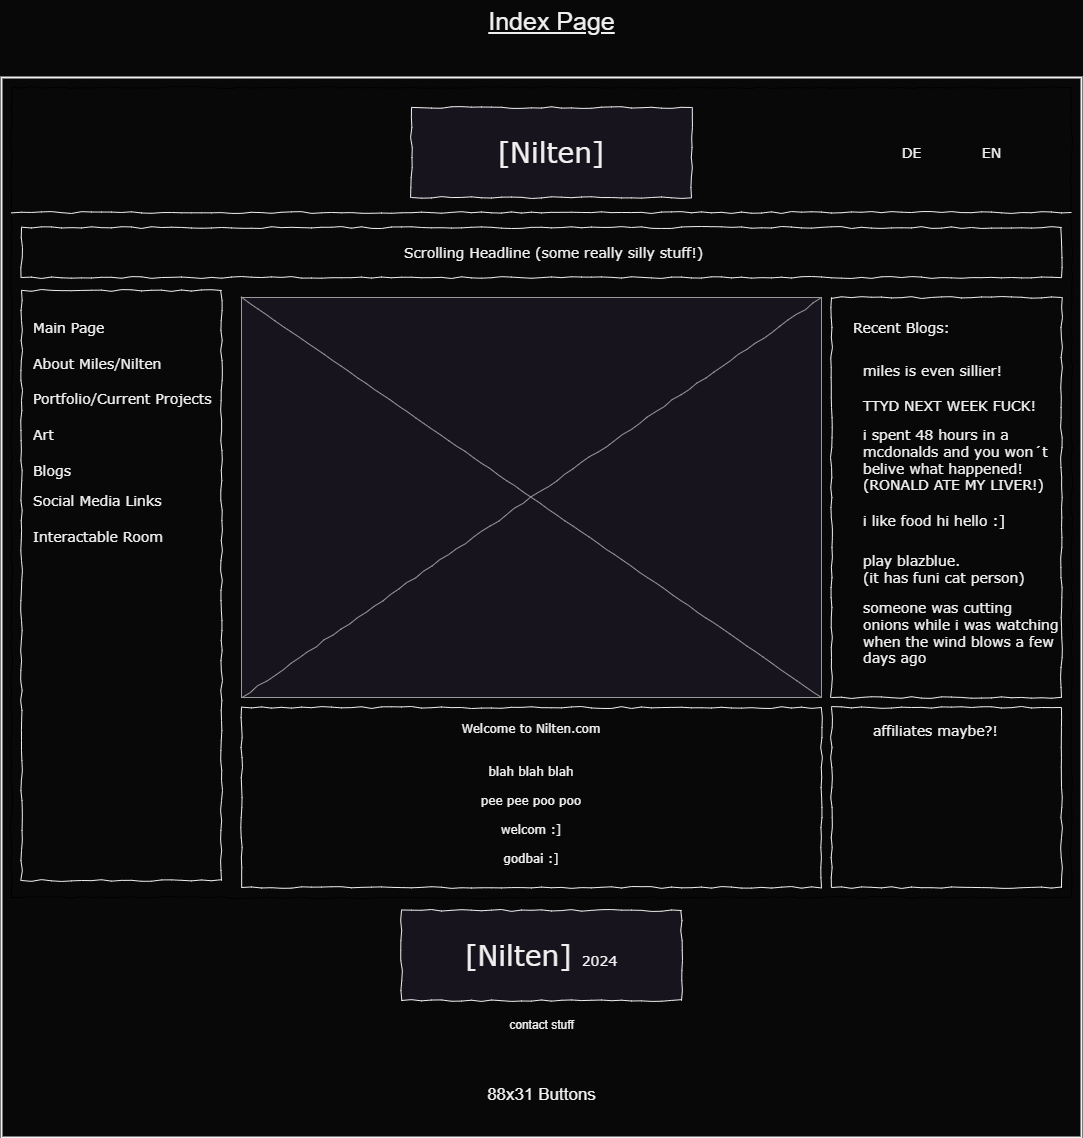

The diagram above was exported from draw.io. Its source (the exported page's mxGraphModel, read from the mxfile embedded in the PNG):
<mxGraphModel dx="2049" dy="2056" grid="1" gridSize="10" guides="1" tooltips="1" connect="1" arrows="1" fold="1" page="1" pageScale="1" pageWidth="1100" pageHeight="850" background="#080808" math="0" shadow="0">
  <root>
    <mxCell id="0" />
    <mxCell id="1" parent="0" />
    <mxCell id="pYIKwH4C9iHPyeN7Sbt9-4" value="" style="rounded=0;whiteSpace=wrap;html=1;fillColor=none;strokeWidth=2;noLabel=0;editable=1;movable=1;resizable=1;rotatable=1;deletable=1;locked=0;connectable=1;glass=0;" parent="1" vertex="1">
      <mxGeometry x="10" y="-673" width="1080" height="1060" as="geometry" />
    </mxCell>
    <mxCell id="677b7b8949515195-1" value="" style="whiteSpace=wrap;html=1;rounded=0;shadow=0;labelBackgroundColor=none;strokeColor=#000000;strokeWidth=1;fillColor=none;fontFamily=Verdana;fontSize=12;fontColor=#000000;align=center;comic=1;" parent="1" vertex="1">
      <mxGeometry x="20" y="-663" width="1060" height="810" as="geometry" />
    </mxCell>
    <mxCell id="677b7b8949515195-2" value="[Nilten]" style="whiteSpace=wrap;html=1;rounded=0;shadow=0;labelBackgroundColor=none;strokeWidth=1;fontFamily=Verdana;fontSize=28;align=center;comic=1;" parent="1" vertex="1">
      <mxGeometry x="420" y="-643" width="280" height="90" as="geometry" />
    </mxCell>
    <mxCell id="677b7b8949515195-4" value="DE" style="text;html=1;points=[];align=center;verticalAlign=top;spacingTop=-4;fontSize=14;fontFamily=Verdana" parent="1" vertex="1">
      <mxGeometry x="890" y="-608" width="60" height="20" as="geometry" />
    </mxCell>
    <mxCell id="677b7b8949515195-5" value="EN" style="text;html=1;points=[];align=center;verticalAlign=top;spacingTop=-4;fontSize=14;fontFamily=Verdana" parent="1" vertex="1">
      <mxGeometry x="970" y="-608" width="60" height="20" as="geometry" />
    </mxCell>
    <mxCell id="677b7b8949515195-8" value="" style="whiteSpace=wrap;html=1;rounded=0;shadow=0;labelBackgroundColor=none;strokeWidth=1;fillColor=none;fontFamily=Verdana;fontSize=12;align=center;comic=1;" parent="1" vertex="1">
      <mxGeometry x="30" y="-460" width="200" height="590" as="geometry" />
    </mxCell>
    <mxCell id="677b7b8949515195-9" value="" style="line;strokeWidth=1;html=1;rounded=0;shadow=0;labelBackgroundColor=none;fillColor=none;fontFamily=Verdana;fontSize=14;fontColor=#000000;align=center;comic=1;" parent="1" vertex="1">
      <mxGeometry x="20" y="-543" width="1060" height="10" as="geometry" />
    </mxCell>
    <mxCell id="677b7b8949515195-10" value="" style="whiteSpace=wrap;html=1;rounded=0;shadow=0;labelBackgroundColor=none;strokeWidth=1;fillColor=none;fontFamily=Verdana;fontSize=12;align=center;comic=1;" parent="1" vertex="1">
      <mxGeometry x="30" y="-523" width="1040" height="50" as="geometry" />
    </mxCell>
    <mxCell id="677b7b8949515195-11" value="Scrolling Headline (some really silly stuff!)" style="text;html=1;points=[];align=center;verticalAlign=top;spacingTop=-4;fontSize=14;fontFamily=Verdana;imageAlign=center;" parent="1" vertex="1">
      <mxGeometry x="420" y="-508" width="283" height="20" as="geometry" />
    </mxCell>
    <mxCell id="677b7b8949515195-15" value="&lt;div style=&quot;&quot;&gt;Welcome to Nilten.com&lt;/div&gt;&lt;div style=&quot;&quot;&gt;&lt;br&gt;&lt;/div&gt;&lt;div style=&quot;&quot;&gt;&lt;br&gt;&lt;/div&gt;&lt;div style=&quot;&quot;&gt;blah blah blah&lt;/div&gt;&lt;div style=&quot;&quot;&gt;&lt;br&gt;&lt;/div&gt;&lt;div style=&quot;&quot;&gt;pee pee poo poo&lt;/div&gt;&lt;div style=&quot;&quot;&gt;&lt;br&gt;&lt;/div&gt;&lt;div style=&quot;&quot;&gt;welcom :]&lt;/div&gt;&lt;div style=&quot;&quot;&gt;&lt;br&gt;&lt;/div&gt;&lt;div style=&quot;&quot;&gt;godbai :]&lt;/div&gt;" style="whiteSpace=wrap;html=1;rounded=0;shadow=0;labelBackgroundColor=none;strokeWidth=1;fillColor=none;fontFamily=Verdana;fontSize=12;align=center;verticalAlign=top;spacing=10;comic=1;" parent="1" vertex="1">
      <mxGeometry x="250" y="-43" width="580" height="180" as="geometry" />
    </mxCell>
    <mxCell id="677b7b8949515195-16" value="" style="verticalLabelPosition=bottom;shadow=0;dashed=0;align=center;html=1;verticalAlign=top;strokeWidth=1;shape=mxgraph.mockup.graphics.simpleIcon;strokeColor=#999999;rounded=0;labelBackgroundColor=none;fontFamily=Verdana;fontSize=14;fontColor=#000000;comic=1;fillColor=default;" parent="1" vertex="1">
      <mxGeometry x="250" y="-453" width="580" height="400" as="geometry" />
    </mxCell>
    <mxCell id="677b7b8949515195-25" value="" style="whiteSpace=wrap;html=1;rounded=0;shadow=0;labelBackgroundColor=none;strokeWidth=1;fillColor=none;fontFamily=Verdana;fontSize=12;align=center;comic=1;" parent="1" vertex="1">
      <mxGeometry x="840" y="-453" width="230" height="400" as="geometry" />
    </mxCell>
    <mxCell id="677b7b8949515195-26" value="" style="whiteSpace=wrap;html=1;rounded=0;shadow=0;labelBackgroundColor=none;strokeWidth=1;fillColor=none;fontFamily=Verdana;fontSize=12;align=center;comic=1;" parent="1" vertex="1">
      <mxGeometry x="840" y="-43" width="230" height="180" as="geometry" />
    </mxCell>
    <mxCell id="677b7b8949515195-27" value="Main Page" style="text;html=1;points=[];align=left;verticalAlign=top;spacingTop=-4;fontSize=14;fontFamily=Verdana" parent="1" vertex="1">
      <mxGeometry x="40" y="-433" width="170" height="20" as="geometry" />
    </mxCell>
    <mxCell id="677b7b8949515195-28" value="About Miles/Nilten" style="text;html=1;points=[];align=left;verticalAlign=top;spacingTop=-4;fontSize=14;fontFamily=Verdana" parent="1" vertex="1">
      <mxGeometry x="40" y="-397" width="170" height="20" as="geometry" />
    </mxCell>
    <mxCell id="677b7b8949515195-29" value="Portfolio/Current Projects" style="text;html=1;points=[];align=left;verticalAlign=top;spacingTop=-4;fontSize=14;fontFamily=Verdana" parent="1" vertex="1">
      <mxGeometry x="40" y="-362" width="170" height="20" as="geometry" />
    </mxCell>
    <mxCell id="677b7b8949515195-30" value="Social Media Links" style="text;html=1;points=[];align=left;verticalAlign=top;spacingTop=-4;fontSize=14;fontFamily=Verdana" parent="1" vertex="1">
      <mxGeometry x="40" y="-260" width="170" height="20" as="geometry" />
    </mxCell>
    <mxCell id="677b7b8949515195-39" value="Art" style="text;html=1;points=[];align=left;verticalAlign=top;spacingTop=-4;fontSize=14;fontFamily=Verdana" parent="1" vertex="1">
      <mxGeometry x="40" y="-326" width="170" height="20" as="geometry" />
    </mxCell>
    <mxCell id="677b7b8949515195-42" value="affiliates maybe?!" style="text;html=1;points=[];align=left;verticalAlign=top;spacingTop=-4;fontSize=14;fontFamily=Verdana" parent="1" vertex="1">
      <mxGeometry x="880" y="-30" width="170" height="20" as="geometry" />
    </mxCell>
    <mxCell id="677b7b8949515195-44" value="Recent&amp;nbsp;Blogs:" style="text;html=1;points=[];align=left;verticalAlign=top;spacingTop=-4;fontSize=14;fontFamily=Verdana" parent="1" vertex="1">
      <mxGeometry x="860" y="-433" width="170" height="20" as="geometry" />
    </mxCell>
    <mxCell id="677b7b8949515195-45" value="miles is even sillier!" style="text;html=1;points=[];align=left;verticalAlign=top;spacingTop=-4;fontSize=14;fontFamily=Verdana" parent="1" vertex="1">
      <mxGeometry x="870" y="-390" width="170" height="20" as="geometry" />
    </mxCell>
    <mxCell id="677b7b8949515195-46" value="TTYD NEXT WEEK FUCK!" style="text;html=1;points=[];align=left;verticalAlign=top;spacingTop=-4;fontSize=14;fontFamily=Verdana" parent="1" vertex="1">
      <mxGeometry x="870" y="-355" width="170" height="20" as="geometry" />
    </mxCell>
    <mxCell id="677b7b8949515195-47" value="i spent 48 hours in a&lt;div&gt;mcdonalds and you won´t&lt;/div&gt;&lt;div&gt;belive what happened!&lt;/div&gt;&lt;div&gt;(RONALD ATE MY LIVER!)&lt;/div&gt;" style="text;html=1;points=[];align=left;verticalAlign=top;spacingTop=-4;fontSize=14;fontFamily=Verdana" parent="1" vertex="1">
      <mxGeometry x="870" y="-326" width="170" height="65" as="geometry" />
    </mxCell>
    <mxCell id="677b7b8949515195-48" value="i like food hi hello :]" style="text;html=1;points=[];align=left;verticalAlign=top;spacingTop=-4;fontSize=14;fontFamily=Verdana" parent="1" vertex="1">
      <mxGeometry x="870" y="-240" width="170" height="20" as="geometry" />
    </mxCell>
    <mxCell id="677b7b8949515195-49" value="play blazblue.&lt;div&gt;(it has funi cat person)&amp;nbsp;&lt;/div&gt;" style="text;html=1;points=[];align=left;verticalAlign=top;spacingTop=-4;fontSize=14;fontFamily=Verdana" parent="1" vertex="1">
      <mxGeometry x="870" y="-200" width="170" height="20" as="geometry" />
    </mxCell>
    <mxCell id="pYIKwH4C9iHPyeN7Sbt9-2" value="contact stuff" style="text;html=1;align=center;verticalAlign=middle;resizable=0;points=[];autosize=1;strokeColor=none;fillColor=none;" parent="1" vertex="1">
      <mxGeometry x="505" y="260" width="90" height="30" as="geometry" />
    </mxCell>
    <mxCell id="pYIKwH4C9iHPyeN7Sbt9-3" value="&lt;div style=&quot;&quot;&gt;&lt;span style=&quot;background-color: initial;&quot;&gt;[Nilten] &lt;/span&gt;&lt;font style=&quot;background-color: initial; font-size: 14px;&quot;&gt;2024&lt;/font&gt;&lt;/div&gt;" style="whiteSpace=wrap;html=1;rounded=0;shadow=0;labelBackgroundColor=none;strokeWidth=1;fontFamily=Verdana;fontSize=28;align=center;comic=1;" parent="1" vertex="1">
      <mxGeometry x="410" y="160" width="280" height="90" as="geometry" />
    </mxCell>
    <mxCell id="pYIKwH4C9iHPyeN7Sbt9-5" value="&lt;font style=&quot;font-size: 25px;&quot;&gt;&lt;u style=&quot;&quot;&gt;Index Page&lt;/u&gt;&lt;/font&gt;" style="text;html=1;align=center;verticalAlign=middle;resizable=0;points=[];autosize=1;strokeColor=none;fillColor=none;" parent="1" vertex="1">
      <mxGeometry x="485" y="-750" width="150" height="40" as="geometry" />
    </mxCell>
    <mxCell id="pYIKwH4C9iHPyeN7Sbt9-7" value="Interactable Room" style="text;html=1;points=[];align=left;verticalAlign=top;spacingTop=-4;fontSize=14;fontFamily=Verdana" parent="1" vertex="1">
      <mxGeometry x="40" y="-224" width="170" height="24" as="geometry" />
    </mxCell>
    <mxCell id="pYIKwH4C9iHPyeN7Sbt9-10" value="&lt;font style=&quot;font-size: 17px;&quot;&gt;88x31 Buttons&lt;/font&gt;" style="text;html=1;align=center;verticalAlign=middle;resizable=0;points=[];autosize=1;strokeColor=none;fillColor=none;" parent="1" vertex="1">
      <mxGeometry x="485" y="330" width="130" height="30" as="geometry" />
    </mxCell>
    <mxCell id="pYIKwH4C9iHPyeN7Sbt9-11" value="someone was cutting&lt;div&gt;onions while i was watching&lt;/div&gt;&lt;div&gt;when the wind blows a few&lt;/div&gt;&lt;div&gt;days ago&lt;/div&gt;" style="text;html=1;points=[];align=left;verticalAlign=top;spacingTop=-4;fontSize=14;fontFamily=Verdana" parent="1" vertex="1">
      <mxGeometry x="870" y="-153" width="170" height="20" as="geometry" />
    </mxCell>
    <mxCell id="pYIKwH4C9iHPyeN7Sbt9-12" value="Blogs" style="text;html=1;points=[];align=left;verticalAlign=top;spacingTop=-4;fontSize=14;fontFamily=Verdana" parent="1" vertex="1">
      <mxGeometry x="40" y="-290" width="170" height="20" as="geometry" />
    </mxCell>
  </root>
</mxGraphModel>